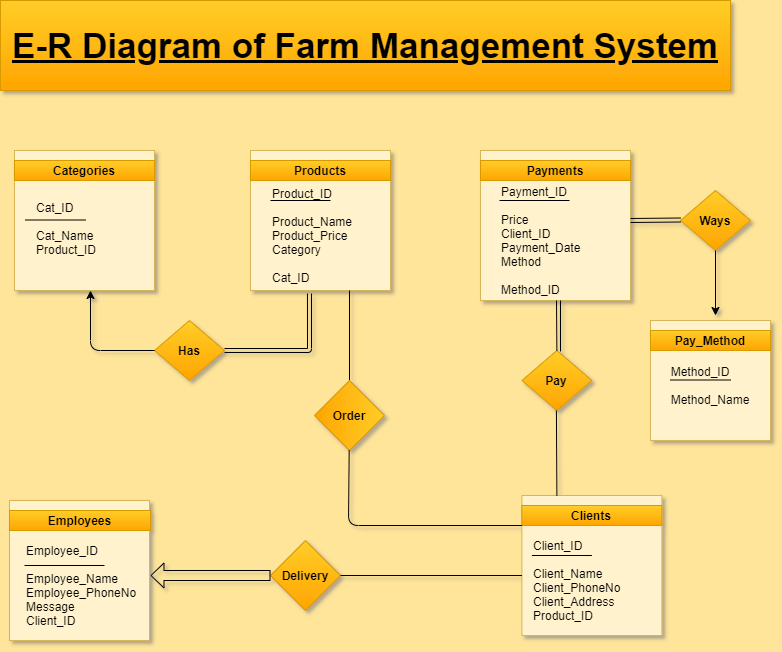

The diagram above was exported from draw.io. Its source (the exported page's mxGraphModel, read from the mxfile embedded in the PNG):
<mxGraphModel dx="868" dy="482" grid="1" gridSize="10" guides="1" tooltips="1" connect="1" arrows="1" fold="1" page="1" pageScale="1" pageWidth="827" pageHeight="1169" background="#FFE599" math="0" shadow="1">
  <root>
    <mxCell id="0" />
    <mxCell id="1" parent="0" />
    <mxCell id="AjxRtl8UQy6Syg6MvzLR-1" value="" style="whiteSpace=wrap;html=1;aspect=fixed;strokeWidth=1;fillColor=#fff2cc;strokeColor=#d6b656;" parent="1" vertex="1">
      <mxGeometry x="39" y="520" width="140" height="140" as="geometry" />
    </mxCell>
    <mxCell id="AjxRtl8UQy6Syg6MvzLR-3" value="" style="whiteSpace=wrap;html=1;aspect=fixed;fillColor=#fff2cc;strokeColor=#d6b656;" parent="1" vertex="1">
      <mxGeometry x="551.4" y="515" width="140" height="140" as="geometry" />
    </mxCell>
    <mxCell id="AjxRtl8UQy6Syg6MvzLR-5" value="" style="whiteSpace=wrap;html=1;aspect=fixed;fillColor=#fff2cc;strokeColor=#d6b656;" parent="1" vertex="1">
      <mxGeometry x="510" y="170" width="150" height="150" as="geometry" />
    </mxCell>
    <mxCell id="AjxRtl8UQy6Syg6MvzLR-6" value="" style="whiteSpace=wrap;html=1;aspect=fixed;fillColor=#fff2cc;strokeColor=#d6b656;" parent="1" vertex="1">
      <mxGeometry x="44" y="170" width="140" height="140" as="geometry" />
    </mxCell>
    <mxCell id="AjxRtl8UQy6Syg6MvzLR-7" value="" style="whiteSpace=wrap;html=1;aspect=fixed;align=left;fillColor=#fff2cc;strokeColor=#d6b656;" parent="1" vertex="1">
      <mxGeometry x="280" y="170" width="140" height="140" as="geometry" />
    </mxCell>
    <mxCell id="AjxRtl8UQy6Syg6MvzLR-8" value="&lt;b&gt;Clients&lt;/b&gt;" style="text;html=1;fillColor=#ffcd28;align=center;verticalAlign=middle;whiteSpace=wrap;rounded=0;strokeWidth=1;strokeColor=#d79b00;gradientColor=#ffa500;" parent="1" vertex="1">
      <mxGeometry x="551.4" y="525" width="140" height="20" as="geometry" />
    </mxCell>
    <mxCell id="AjxRtl8UQy6Syg6MvzLR-9" value="&lt;b&gt;Employees&lt;/b&gt;" style="text;html=1;strokeColor=#d79b00;fillColor=#ffcd28;align=center;verticalAlign=middle;whiteSpace=wrap;rounded=0;gradientColor=#ffa500;" parent="1" vertex="1">
      <mxGeometry x="39" y="530" width="141" height="20" as="geometry" />
    </mxCell>
    <mxCell id="AjxRtl8UQy6Syg6MvzLR-11" value="&lt;b&gt;Payments&lt;/b&gt;" style="text;html=1;strokeColor=#d79b00;fillColor=#ffcd28;align=center;verticalAlign=middle;whiteSpace=wrap;rounded=0;gradientColor=#ffa500;" parent="1" vertex="1">
      <mxGeometry x="510" y="180" width="150" height="20" as="geometry" />
    </mxCell>
    <mxCell id="AjxRtl8UQy6Syg6MvzLR-12" value="&lt;b&gt;Categories&lt;/b&gt;" style="text;html=1;strokeColor=#d79b00;fillColor=#ffcd28;align=center;verticalAlign=middle;whiteSpace=wrap;rounded=0;gradientColor=#ffa500;" parent="1" vertex="1">
      <mxGeometry x="44" y="180" width="140" height="20" as="geometry" />
    </mxCell>
    <mxCell id="AjxRtl8UQy6Syg6MvzLR-13" value="&lt;b&gt;Products&lt;/b&gt;" style="text;html=1;strokeColor=#d79b00;fillColor=#ffcd28;align=center;verticalAlign=middle;whiteSpace=wrap;rounded=0;gradientColor=#ffa500;" parent="1" vertex="1">
      <mxGeometry x="280" y="180" width="140" height="20" as="geometry" />
    </mxCell>
    <mxCell id="AjxRtl8UQy6Syg6MvzLR-16" value="" style="rhombus;whiteSpace=wrap;html=1;strokeColor=#d79b00;strokeWidth=1;fillColor=#ffcd28;gradientColor=#ffa500;" parent="1" vertex="1">
      <mxGeometry x="184" y="340" width="70" height="60" as="geometry" />
    </mxCell>
    <mxCell id="AjxRtl8UQy6Syg6MvzLR-36" value="&lt;b&gt;Has&lt;/b&gt;" style="text;html=1;strokeColor=none;fillColor=none;align=center;verticalAlign=middle;whiteSpace=wrap;rounded=0;" parent="1" vertex="1">
      <mxGeometry x="199" y="360" width="40" height="20" as="geometry" />
    </mxCell>
    <mxCell id="AjxRtl8UQy6Syg6MvzLR-57" value="Client_ID&lt;br&gt;&lt;br&gt;Client_Name&lt;br&gt;Client_PhoneNo&lt;br&gt;Client_Address&lt;br&gt;Product_ID" style="text;html=1;strokeColor=none;fillColor=none;align=left;verticalAlign=middle;whiteSpace=wrap;rounded=0;" parent="1" vertex="1">
      <mxGeometry x="561.4" y="545" width="110" height="110" as="geometry" />
    </mxCell>
    <mxCell id="AjxRtl8UQy6Syg6MvzLR-59" value="Payment_ID&lt;br&gt;&lt;br&gt;Price&lt;br&gt;Client_ID&lt;br&gt;Payment_Date&lt;br&gt;Method&lt;br&gt;&lt;br&gt;Method_ID" style="text;html=1;strokeColor=none;fillColor=none;align=left;verticalAlign=middle;whiteSpace=wrap;rounded=0;" parent="1" vertex="1">
      <mxGeometry x="529" y="200" width="100" height="120" as="geometry" />
    </mxCell>
    <mxCell id="AjxRtl8UQy6Syg6MvzLR-60" value="Cat_ID&lt;br&gt;&lt;br&gt;Cat_Name&lt;br&gt;Product_ID&lt;br&gt;&lt;br&gt;" style="text;html=1;strokeColor=none;fillColor=none;align=left;verticalAlign=middle;whiteSpace=wrap;rounded=0;" parent="1" vertex="1">
      <mxGeometry x="64" y="200" width="100" height="110" as="geometry" />
    </mxCell>
    <mxCell id="lkLRmwZOlJSESV34uyIX-8" value="Product_ID&lt;br&gt;&lt;br&gt;Product_Name&lt;br&gt;Product_Price&amp;nbsp;&lt;br&gt;Category&lt;br&gt;&lt;br&gt;Cat_ID" style="text;html=1;strokeColor=none;fillColor=none;align=left;verticalAlign=middle;whiteSpace=wrap;rounded=0;" parent="1" vertex="1">
      <mxGeometry x="300" y="200" width="90" height="110" as="geometry" />
    </mxCell>
    <mxCell id="lkLRmwZOlJSESV34uyIX-13" value="&lt;span&gt;&lt;font style=&quot;font-size: 35px&quot;&gt;E-R Diagram of Farm Management System&lt;/font&gt;&lt;/span&gt;" style="text;html=1;strokeColor=#d79b00;fillColor=#ffcd28;align=center;verticalAlign=middle;whiteSpace=wrap;rounded=0;fontStyle=5;gradientColor=#ffa500;" parent="1" vertex="1">
      <mxGeometry x="30" y="20" width="730" height="90" as="geometry" />
    </mxCell>
    <mxCell id="UJQxr8v4r9blZhYL_-ox-2" value="" style="endArrow=none;html=1;" parent="1" edge="1">
      <mxGeometry width="50" height="50" relative="1" as="geometry">
        <mxPoint x="55" y="239.5" as="sourcePoint" />
        <mxPoint x="115" y="239.5" as="targetPoint" />
      </mxGeometry>
    </mxCell>
    <mxCell id="UJQxr8v4r9blZhYL_-ox-4" value="" style="endArrow=none;html=1;" parent="1" edge="1">
      <mxGeometry width="50" height="50" relative="1" as="geometry">
        <mxPoint x="529" y="220" as="sourcePoint" />
        <mxPoint x="599" y="220" as="targetPoint" />
      </mxGeometry>
    </mxCell>
    <mxCell id="UJQxr8v4r9blZhYL_-ox-5" value="" style="endArrow=none;html=1;" parent="1" edge="1">
      <mxGeometry width="50" height="50" relative="1" as="geometry">
        <mxPoint x="561.4" y="575" as="sourcePoint" />
        <mxPoint x="621.4" y="575" as="targetPoint" />
      </mxGeometry>
    </mxCell>
    <mxCell id="UJQxr8v4r9blZhYL_-ox-13" value="" style="rhombus;whiteSpace=wrap;html=1;gradientColor=#ffa500;fillColor=#ffcd28;strokeColor=#d79b00;" parent="1" vertex="1">
      <mxGeometry x="551.4" y="370" width="70" height="60" as="geometry" />
    </mxCell>
    <mxCell id="UJQxr8v4r9blZhYL_-ox-16" value="" style="rhombus;whiteSpace=wrap;html=1;gradientColor=#ffa500;fillColor=#ffcd28;strokeColor=#d79b00;" parent="1" vertex="1">
      <mxGeometry x="300" y="560" width="70" height="70" as="geometry" />
    </mxCell>
    <mxCell id="UJQxr8v4r9blZhYL_-ox-22" value="&lt;b&gt;Pay&lt;/b&gt;" style="text;html=1;strokeColor=none;fillColor=none;align=center;verticalAlign=middle;whiteSpace=wrap;rounded=0;" parent="1" vertex="1">
      <mxGeometry x="566.4" y="390" width="40" height="20" as="geometry" />
    </mxCell>
    <mxCell id="UJQxr8v4r9blZhYL_-ox-24" value="" style="endArrow=none;html=1;entryX=0.433;entryY=1.027;entryDx=0;entryDy=0;entryPerimeter=0;exitX=1;exitY=0.5;exitDx=0;exitDy=0;shape=link;" parent="1" source="AjxRtl8UQy6Syg6MvzLR-16" target="lkLRmwZOlJSESV34uyIX-8" edge="1">
      <mxGeometry width="50" height="50" relative="1" as="geometry">
        <mxPoint x="260" y="370" as="sourcePoint" />
        <mxPoint x="309" y="320" as="targetPoint" />
        <Array as="points">
          <mxPoint x="339" y="370" />
        </Array>
      </mxGeometry>
    </mxCell>
    <mxCell id="UJQxr8v4r9blZhYL_-ox-29" value="" style="endArrow=none;html=1;exitX=0.25;exitY=0;exitDx=0;exitDy=0;" parent="1" source="AjxRtl8UQy6Syg6MvzLR-3" edge="1">
      <mxGeometry width="50" height="50" relative="1" as="geometry">
        <mxPoint x="585.9" y="490" as="sourcePoint" />
        <mxPoint x="585.9" y="430" as="targetPoint" />
      </mxGeometry>
    </mxCell>
    <mxCell id="UJQxr8v4r9blZhYL_-ox-30" value="" style="endArrow=none;html=1;exitX=0.5;exitY=0;exitDx=0;exitDy=0;" parent="1" source="UJQxr8v4r9blZhYL_-ox-13" edge="1">
      <mxGeometry width="50" height="50" relative="1" as="geometry">
        <mxPoint x="540" y="360" as="sourcePoint" />
        <mxPoint x="586" y="320" as="targetPoint" />
      </mxGeometry>
    </mxCell>
    <mxCell id="UJQxr8v4r9blZhYL_-ox-31" value="&lt;b&gt;Delivery&lt;/b&gt;" style="text;html=1;strokeColor=none;fillColor=none;align=center;verticalAlign=middle;whiteSpace=wrap;rounded=0;" parent="1" vertex="1">
      <mxGeometry x="315" y="585" width="40" height="20" as="geometry" />
    </mxCell>
    <mxCell id="UJQxr8v4r9blZhYL_-ox-32" value="" style="endArrow=none;html=1;" parent="1" edge="1">
      <mxGeometry width="50" height="50" relative="1" as="geometry">
        <mxPoint x="300" y="220" as="sourcePoint" />
        <mxPoint x="360" y="220" as="targetPoint" />
      </mxGeometry>
    </mxCell>
    <mxCell id="VYcoiZr1azSR9Tbu47Jf-1" value="" style="whiteSpace=wrap;html=1;aspect=fixed;fillColor=#fff2cc;strokeColor=#d6b656;" parent="1" vertex="1">
      <mxGeometry x="680" y="340" width="120" height="120" as="geometry" />
    </mxCell>
    <mxCell id="VYcoiZr1azSR9Tbu47Jf-2" value="&lt;b&gt;Pay_Method&lt;/b&gt;" style="text;html=1;strokeColor=#d79b00;fillColor=#ffcd28;align=center;verticalAlign=middle;whiteSpace=wrap;rounded=0;gradientColor=#ffa500;" parent="1" vertex="1">
      <mxGeometry x="680" y="350" width="120" height="20" as="geometry" />
    </mxCell>
    <mxCell id="VYcoiZr1azSR9Tbu47Jf-3" value="&lt;div style=&quot;text-align: left&quot;&gt;&lt;span&gt;Method_ID&lt;/span&gt;&lt;/div&gt;&lt;br&gt;&lt;div style=&quot;text-align: left&quot;&gt;Method_Name&lt;/div&gt;" style="text;html=1;strokeColor=none;fillColor=none;align=center;verticalAlign=middle;whiteSpace=wrap;rounded=0;" parent="1" vertex="1">
      <mxGeometry x="700" y="350" width="80" height="110" as="geometry" />
    </mxCell>
    <mxCell id="VYcoiZr1azSR9Tbu47Jf-4" value="" style="endArrow=none;html=1;" parent="1" edge="1">
      <mxGeometry width="50" height="50" relative="1" as="geometry">
        <mxPoint x="700" y="399.5" as="sourcePoint" />
        <mxPoint x="760" y="399.5" as="targetPoint" />
      </mxGeometry>
    </mxCell>
    <mxCell id="VYcoiZr1azSR9Tbu47Jf-5" value="" style="rhombus;whiteSpace=wrap;html=1;gradientColor=#ffa500;fillColor=#ffcd28;strokeColor=#d79b00;" parent="1" vertex="1">
      <mxGeometry x="710" y="210" width="70" height="60" as="geometry" />
    </mxCell>
    <mxCell id="VYcoiZr1azSR9Tbu47Jf-6" value="&lt;b&gt;Ways&lt;/b&gt;" style="text;html=1;strokeColor=none;fillColor=none;align=center;verticalAlign=middle;whiteSpace=wrap;rounded=0;" parent="1" vertex="1">
      <mxGeometry x="725" y="230" width="40" height="20" as="geometry" />
    </mxCell>
    <mxCell id="VYcoiZr1azSR9Tbu47Jf-8" value="" style="endArrow=none;html=1;shape=link;" parent="1" edge="1">
      <mxGeometry width="50" height="50" relative="1" as="geometry">
        <mxPoint x="660" y="240" as="sourcePoint" />
        <mxPoint x="710" y="239.5" as="targetPoint" />
      </mxGeometry>
    </mxCell>
    <mxCell id="VYcoiZr1azSR9Tbu47Jf-10" value="" style="endArrow=none;html=1;" parent="1" edge="1">
      <mxGeometry width="50" height="50" relative="1" as="geometry">
        <mxPoint x="590" y="371" as="sourcePoint" />
        <mxPoint x="590" y="320" as="targetPoint" />
      </mxGeometry>
    </mxCell>
    <mxCell id="AjxRtl8UQy6Syg6MvzLR-55" value="&lt;br&gt;Employee_ID&lt;br&gt;&lt;br&gt;Employee_Name&lt;br&gt;Employee_PhoneNo&lt;br&gt;Message&lt;br&gt;Client_ID" style="text;html=1;strokeColor=none;fillColor=none;align=left;verticalAlign=middle;whiteSpace=wrap;rounded=0;" parent="1" vertex="1">
      <mxGeometry x="54" y="545" width="120" height="105" as="geometry" />
    </mxCell>
    <mxCell id="IuU4rZcpd6-CVcrSq1Kd-5" value="" style="endArrow=none;html=1;" parent="1" edge="1">
      <mxGeometry width="50" height="50" relative="1" as="geometry">
        <mxPoint x="54" y="585" as="sourcePoint" />
        <mxPoint x="134" y="585" as="targetPoint" />
      </mxGeometry>
    </mxCell>
    <mxCell id="IuU4rZcpd6-CVcrSq1Kd-6" value="" style="endArrow=none;html=1;" parent="1" source="UJQxr8v4r9blZhYL_-ox-34" edge="1">
      <mxGeometry width="50" height="50" relative="1" as="geometry">
        <mxPoint x="329" y="360" as="sourcePoint" />
        <mxPoint x="379" y="310" as="targetPoint" />
      </mxGeometry>
    </mxCell>
    <mxCell id="UJQxr8v4r9blZhYL_-ox-34" value="" style="rhombus;whiteSpace=wrap;html=1;direction=south;gradientColor=#ffa500;fillColor=#ffcd28;strokeColor=#d79b00;" parent="1" vertex="1">
      <mxGeometry x="344" y="400" width="70" height="70" as="geometry" />
    </mxCell>
    <mxCell id="IuU4rZcpd6-CVcrSq1Kd-8" value="" style="endArrow=none;html=1;exitX=0;exitY=1;exitDx=0;exitDy=0;" parent="1" source="AjxRtl8UQy6Syg6MvzLR-8" target="UJQxr8v4r9blZhYL_-ox-34" edge="1">
      <mxGeometry width="50" height="50" relative="1" as="geometry">
        <mxPoint x="379" y="530" as="sourcePoint" />
        <mxPoint x="390" y="420" as="targetPoint" />
        <Array as="points">
          <mxPoint x="378" y="545" />
        </Array>
      </mxGeometry>
    </mxCell>
    <mxCell id="IuU4rZcpd6-CVcrSq1Kd-12" value="" style="endArrow=none;html=1;" parent="1" edge="1">
      <mxGeometry width="50" height="50" relative="1" as="geometry">
        <mxPoint x="370" y="595" as="sourcePoint" />
        <mxPoint x="551.4" y="595" as="targetPoint" />
      </mxGeometry>
    </mxCell>
    <mxCell id="IuU4rZcpd6-CVcrSq1Kd-16" value="&lt;b&gt;Order&lt;/b&gt;" style="text;html=1;strokeColor=none;fillColor=none;align=center;verticalAlign=middle;whiteSpace=wrap;rounded=0;" parent="1" vertex="1">
      <mxGeometry x="359" y="425" width="40" height="20" as="geometry" />
    </mxCell>
    <mxCell id="KOhKMh0YFYnBUO9fj9Qb-2" value="" style="endArrow=classic;html=1;exitX=0;exitY=0.5;exitDx=0;exitDy=0;" edge="1" parent="1" source="AjxRtl8UQy6Syg6MvzLR-16">
      <mxGeometry width="50" height="50" relative="1" as="geometry">
        <mxPoint x="180" y="370" as="sourcePoint" />
        <mxPoint x="120" y="310" as="targetPoint" />
        <Array as="points">
          <mxPoint x="120" y="370" />
        </Array>
      </mxGeometry>
    </mxCell>
    <mxCell id="KOhKMh0YFYnBUO9fj9Qb-4" value="" style="endArrow=classic;html=1;exitX=0;exitY=0.5;exitDx=0;exitDy=0;shape=flexArrow;endWidth=14;endSize=4;" edge="1" parent="1" source="UJQxr8v4r9blZhYL_-ox-16">
      <mxGeometry width="50" height="50" relative="1" as="geometry">
        <mxPoint x="130" y="650" as="sourcePoint" />
        <mxPoint x="180" y="595" as="targetPoint" />
        <Array as="points" />
      </mxGeometry>
    </mxCell>
    <mxCell id="KOhKMh0YFYnBUO9fj9Qb-8" value="" style="endArrow=classic;html=1;fillColor=#A8DADC;fontColor=#1D3557;exitX=0.5;exitY=1;exitDx=0;exitDy=0;" edge="1" parent="1" source="VYcoiZr1azSR9Tbu47Jf-5">
      <mxGeometry width="50" height="50" relative="1" as="geometry">
        <mxPoint x="700" y="385" as="sourcePoint" />
        <mxPoint x="745" y="335" as="targetPoint" />
      </mxGeometry>
    </mxCell>
  </root>
</mxGraphModel>